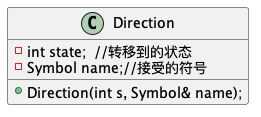

The diagram above was rendered by PlantUML. Its source (embedded in the PNG):
@startuml

class Direction {
    -int state;  //转移到的状态
    -Symbol name;//接受的符号
    +Direction(int s, Symbol& name);
}

@enduml